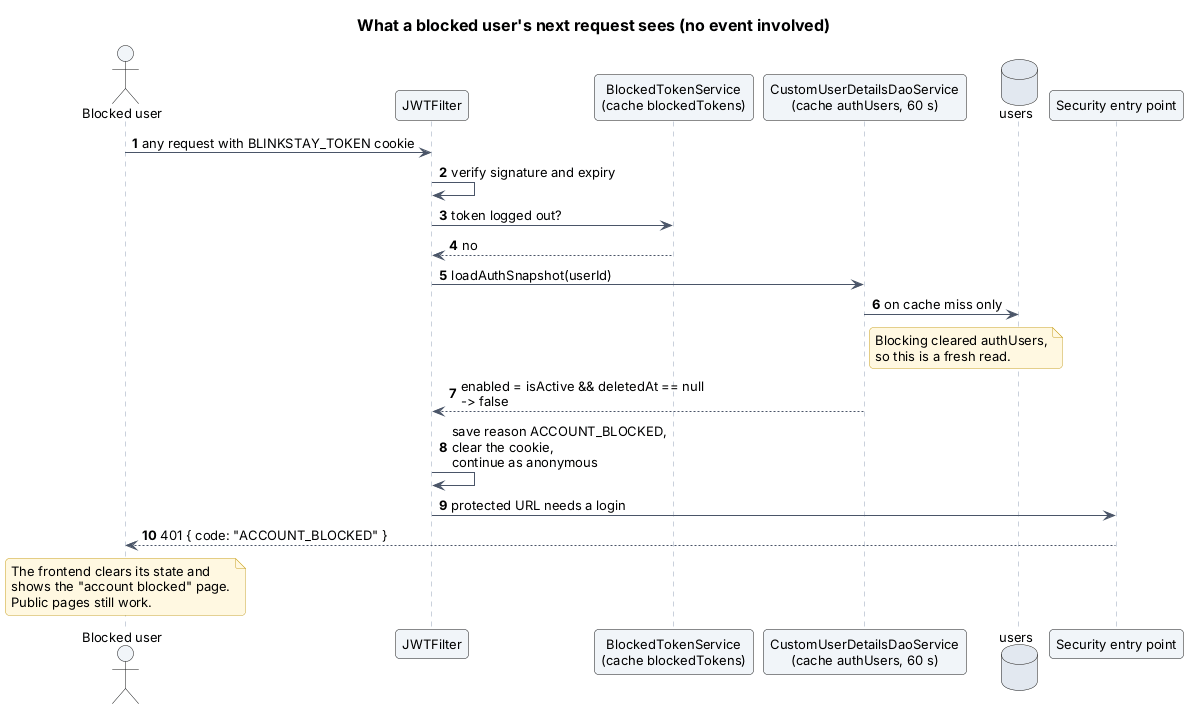

The diagram above was rendered by PlantUML. Its source (embedded in the PNG):
@startuml 04-blocked-user-next-request
!include _style.iuml
title What a blocked user's next request sees (no event involved)
autonumber

actor "Blocked user" as U
participant "JWTFilter" as F
participant "BlockedTokenService\n(cache blockedTokens)" as BT
participant "CustomUserDetailsDaoService\n(cache authUsers, 60 s)" as UD
database "users" as DB
participant "Security entry point" as EP

U -> F : any request with BLINKSTAY_TOKEN cookie
F -> F : verify signature and expiry
F -> BT : token logged out?
BT --> F : no
F -> UD : loadAuthSnapshot(userId)
UD -> DB : on cache miss only
note right of UD
  Blocking cleared authUsers,
  so this is a fresh read.
end note
UD --> F : enabled = isActive && deletedAt == null\n-> false
F -> F : save reason ACCOUNT_BLOCKED,\nclear the cookie,\ncontinue as anonymous
F -> EP : protected URL needs a login
EP --> U : 401 { code: "ACCOUNT_BLOCKED" }
note over U
  The frontend clears its state and
  shows the "account blocked" page.
  Public pages still work.
end note
@enduml